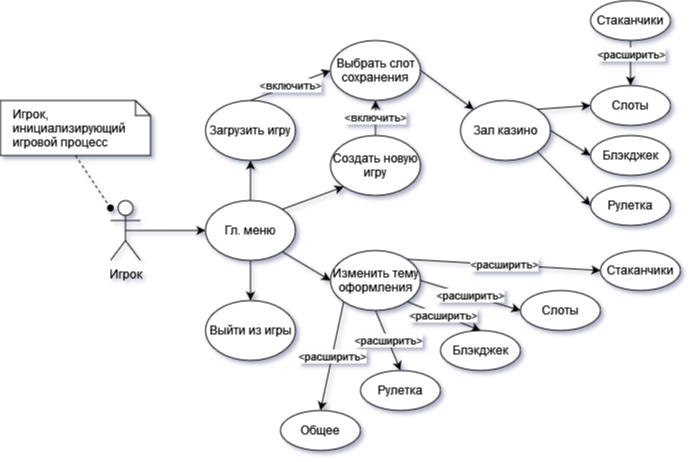

The diagram above was exported from draw.io. Its source (the exported page's mxGraphModel, read from the mxfile embedded in the PNG):
<mxGraphModel dx="1038" dy="536" grid="1" gridSize="10" guides="1" tooltips="1" connect="1" arrows="1" fold="1" page="1" pageScale="1" pageWidth="827" pageHeight="1169" math="0" shadow="0">
  <root>
    <mxCell id="0" />
    <mxCell id="1" parent="0" />
    <mxCell id="42_FeaEbG-Nt5CUbqu0r-19" style="rounded=0;orthogonalLoop=1;jettySize=auto;html=1;entryX=0;entryY=0.5;entryDx=0;entryDy=0;exitX=0.5;exitY=0.5;exitDx=0;exitDy=0;exitPerimeter=0;" parent="1" source="42_FeaEbG-Nt5CUbqu0r-1" target="42_FeaEbG-Nt5CUbqu0r-2" edge="1">
      <mxGeometry relative="1" as="geometry" />
    </mxCell>
    <mxCell id="42_FeaEbG-Nt5CUbqu0r-1" value="Игрок" style="shape=umlActor;verticalLabelPosition=bottom;verticalAlign=top;html=1;outlineConnect=0;" parent="1" vertex="1">
      <mxGeometry x="110" y="200" width="30" height="60" as="geometry" />
    </mxCell>
    <mxCell id="42_FeaEbG-Nt5CUbqu0r-20" style="edgeStyle=none;rounded=0;orthogonalLoop=1;jettySize=auto;html=1;exitX=1;exitY=0;exitDx=0;exitDy=0;entryX=0;entryY=1;entryDx=0;entryDy=0;" parent="1" source="42_FeaEbG-Nt5CUbqu0r-2" target="42_FeaEbG-Nt5CUbqu0r-3" edge="1">
      <mxGeometry relative="1" as="geometry" />
    </mxCell>
    <mxCell id="42_FeaEbG-Nt5CUbqu0r-21" style="edgeStyle=none;rounded=0;orthogonalLoop=1;jettySize=auto;html=1;exitX=0.5;exitY=1;exitDx=0;exitDy=0;entryX=0.5;entryY=0;entryDx=0;entryDy=0;" parent="1" source="42_FeaEbG-Nt5CUbqu0r-2" target="42_FeaEbG-Nt5CUbqu0r-6" edge="1">
      <mxGeometry relative="1" as="geometry" />
    </mxCell>
    <mxCell id="42_FeaEbG-Nt5CUbqu0r-22" style="edgeStyle=none;rounded=0;orthogonalLoop=1;jettySize=auto;html=1;exitX=0.5;exitY=0;exitDx=0;exitDy=0;entryX=0.5;entryY=1;entryDx=0;entryDy=0;" parent="1" source="42_FeaEbG-Nt5CUbqu0r-2" target="42_FeaEbG-Nt5CUbqu0r-4" edge="1">
      <mxGeometry relative="1" as="geometry" />
    </mxCell>
    <mxCell id="42_FeaEbG-Nt5CUbqu0r-23" style="edgeStyle=none;rounded=0;orthogonalLoop=1;jettySize=auto;html=1;exitX=1;exitY=1;exitDx=0;exitDy=0;entryX=0;entryY=0.5;entryDx=0;entryDy=0;" parent="1" source="42_FeaEbG-Nt5CUbqu0r-2" target="42_FeaEbG-Nt5CUbqu0r-5" edge="1">
      <mxGeometry relative="1" as="geometry" />
    </mxCell>
    <mxCell id="42_FeaEbG-Nt5CUbqu0r-2" value="Гл. меню" style="ellipse;whiteSpace=wrap;html=1;" parent="1" vertex="1">
      <mxGeometry x="205" y="200" width="90" height="60" as="geometry" />
    </mxCell>
    <mxCell id="42_FeaEbG-Nt5CUbqu0r-24" value="&amp;lt;включить&amp;gt;" style="edgeStyle=none;rounded=0;orthogonalLoop=1;jettySize=auto;html=1;exitX=0.5;exitY=0;exitDx=0;exitDy=0;entryX=0.5;entryY=1;entryDx=0;entryDy=0;" parent="1" source="42_FeaEbG-Nt5CUbqu0r-3" target="42_FeaEbG-Nt5CUbqu0r-12" edge="1">
      <mxGeometry relative="1" as="geometry" />
    </mxCell>
    <mxCell id="42_FeaEbG-Nt5CUbqu0r-3" value="Создать новую игру" style="ellipse;whiteSpace=wrap;html=1;" parent="1" vertex="1">
      <mxGeometry x="330" y="135" width="90" height="60" as="geometry" />
    </mxCell>
    <mxCell id="42_FeaEbG-Nt5CUbqu0r-25" value="&amp;lt;включить&amp;gt;" style="edgeStyle=none;rounded=0;orthogonalLoop=1;jettySize=auto;html=1;exitX=0.5;exitY=0;exitDx=0;exitDy=0;entryX=0;entryY=0.5;entryDx=0;entryDy=0;" parent="1" source="42_FeaEbG-Nt5CUbqu0r-4" target="42_FeaEbG-Nt5CUbqu0r-12" edge="1">
      <mxGeometry relative="1" as="geometry" />
    </mxCell>
    <mxCell id="42_FeaEbG-Nt5CUbqu0r-4" value="Загрузить игру" style="ellipse;whiteSpace=wrap;html=1;" parent="1" vertex="1">
      <mxGeometry x="205" y="100" width="90" height="60" as="geometry" />
    </mxCell>
    <mxCell id="42_FeaEbG-Nt5CUbqu0r-31" value="&amp;lt;расширить&amp;gt;" style="edgeStyle=none;rounded=0;orthogonalLoop=1;jettySize=auto;html=1;exitX=0;exitY=1;exitDx=0;exitDy=0;entryX=0.5;entryY=0;entryDx=0;entryDy=0;" parent="1" source="42_FeaEbG-Nt5CUbqu0r-5" target="42_FeaEbG-Nt5CUbqu0r-7" edge="1">
      <mxGeometry relative="1" as="geometry" />
    </mxCell>
    <mxCell id="42_FeaEbG-Nt5CUbqu0r-32" value="&amp;lt;расширить&amp;gt;" style="edgeStyle=none;rounded=0;orthogonalLoop=1;jettySize=auto;html=1;exitX=0.5;exitY=1;exitDx=0;exitDy=0;entryX=0.5;entryY=0;entryDx=0;entryDy=0;" parent="1" source="42_FeaEbG-Nt5CUbqu0r-5" target="42_FeaEbG-Nt5CUbqu0r-8" edge="1">
      <mxGeometry relative="1" as="geometry" />
    </mxCell>
    <mxCell id="42_FeaEbG-Nt5CUbqu0r-33" value="&amp;lt;расширить&amp;gt;" style="edgeStyle=none;rounded=0;orthogonalLoop=1;jettySize=auto;html=1;exitX=1;exitY=1;exitDx=0;exitDy=0;entryX=0.5;entryY=0;entryDx=0;entryDy=0;" parent="1" source="42_FeaEbG-Nt5CUbqu0r-5" target="42_FeaEbG-Nt5CUbqu0r-9" edge="1">
      <mxGeometry relative="1" as="geometry" />
    </mxCell>
    <mxCell id="42_FeaEbG-Nt5CUbqu0r-34" value="&amp;lt;расширить&amp;gt;" style="edgeStyle=none;rounded=0;orthogonalLoop=1;jettySize=auto;html=1;exitX=1;exitY=0.5;exitDx=0;exitDy=0;entryX=0;entryY=0.5;entryDx=0;entryDy=0;" parent="1" source="42_FeaEbG-Nt5CUbqu0r-5" target="42_FeaEbG-Nt5CUbqu0r-10" edge="1">
      <mxGeometry relative="1" as="geometry" />
    </mxCell>
    <mxCell id="42_FeaEbG-Nt5CUbqu0r-35" value="&amp;lt;расширить&amp;gt;" style="edgeStyle=none;rounded=0;orthogonalLoop=1;jettySize=auto;html=1;exitX=1;exitY=0;exitDx=0;exitDy=0;entryX=0;entryY=0.5;entryDx=0;entryDy=0;" parent="1" source="42_FeaEbG-Nt5CUbqu0r-5" target="42_FeaEbG-Nt5CUbqu0r-11" edge="1">
      <mxGeometry relative="1" as="geometry" />
    </mxCell>
    <mxCell id="42_FeaEbG-Nt5CUbqu0r-5" value="Изменить тему оформления" style="ellipse;whiteSpace=wrap;html=1;" parent="1" vertex="1">
      <mxGeometry x="330" y="250" width="90" height="60" as="geometry" />
    </mxCell>
    <mxCell id="42_FeaEbG-Nt5CUbqu0r-6" value="Выйти из игры" style="ellipse;whiteSpace=wrap;html=1;" parent="1" vertex="1">
      <mxGeometry x="205" y="300" width="90" height="60" as="geometry" />
    </mxCell>
    <mxCell id="42_FeaEbG-Nt5CUbqu0r-7" value="Общее" style="ellipse;whiteSpace=wrap;html=1;" parent="1" vertex="1">
      <mxGeometry x="280" y="410" width="80" height="40" as="geometry" />
    </mxCell>
    <mxCell id="42_FeaEbG-Nt5CUbqu0r-8" value="Рулетка" style="ellipse;whiteSpace=wrap;html=1;" parent="1" vertex="1">
      <mxGeometry x="360" y="370" width="80" height="40" as="geometry" />
    </mxCell>
    <mxCell id="42_FeaEbG-Nt5CUbqu0r-9" value="Блэкджек" style="ellipse;whiteSpace=wrap;html=1;" parent="1" vertex="1">
      <mxGeometry x="440" y="330" width="80" height="40" as="geometry" />
    </mxCell>
    <mxCell id="42_FeaEbG-Nt5CUbqu0r-10" value="Слоты" style="ellipse;whiteSpace=wrap;html=1;" parent="1" vertex="1">
      <mxGeometry x="520" y="290" width="80" height="40" as="geometry" />
    </mxCell>
    <mxCell id="42_FeaEbG-Nt5CUbqu0r-11" value="Стаканчики" style="ellipse;whiteSpace=wrap;html=1;" parent="1" vertex="1">
      <mxGeometry x="600" y="250" width="80" height="40" as="geometry" />
    </mxCell>
    <mxCell id="42_FeaEbG-Nt5CUbqu0r-26" style="edgeStyle=none;rounded=0;orthogonalLoop=1;jettySize=auto;html=1;exitX=1;exitY=0.5;exitDx=0;exitDy=0;entryX=0;entryY=0;entryDx=0;entryDy=0;" parent="1" source="42_FeaEbG-Nt5CUbqu0r-12" target="42_FeaEbG-Nt5CUbqu0r-17" edge="1">
      <mxGeometry relative="1" as="geometry" />
    </mxCell>
    <mxCell id="42_FeaEbG-Nt5CUbqu0r-12" value="Выбрать слот сохранения" style="ellipse;whiteSpace=wrap;html=1;" parent="1" vertex="1">
      <mxGeometry x="330" y="40" width="90" height="60" as="geometry" />
    </mxCell>
    <mxCell id="42_FeaEbG-Nt5CUbqu0r-13" value="Рулетка" style="ellipse;whiteSpace=wrap;html=1;" parent="1" vertex="1">
      <mxGeometry x="590" y="185" width="80" height="40" as="geometry" />
    </mxCell>
    <mxCell id="42_FeaEbG-Nt5CUbqu0r-14" value="Блэкджек" style="ellipse;whiteSpace=wrap;html=1;" parent="1" vertex="1">
      <mxGeometry x="590" y="135" width="80" height="40" as="geometry" />
    </mxCell>
    <mxCell id="42_FeaEbG-Nt5CUbqu0r-15" value="Слоты" style="ellipse;whiteSpace=wrap;html=1;" parent="1" vertex="1">
      <mxGeometry x="590" y="85" width="80" height="40" as="geometry" />
    </mxCell>
    <mxCell id="42_FeaEbG-Nt5CUbqu0r-36" style="edgeStyle=none;rounded=0;orthogonalLoop=1;jettySize=auto;html=1;exitX=0.5;exitY=1;exitDx=0;exitDy=0;entryX=0.5;entryY=0;entryDx=0;entryDy=0;" parent="1" source="42_FeaEbG-Nt5CUbqu0r-16" target="42_FeaEbG-Nt5CUbqu0r-15" edge="1">
      <mxGeometry relative="1" as="geometry" />
    </mxCell>
    <mxCell id="42_FeaEbG-Nt5CUbqu0r-41" value="&amp;lt;расширить&amp;gt;" style="edgeLabel;html=1;align=center;verticalAlign=middle;resizable=0;points=[];" parent="42_FeaEbG-Nt5CUbqu0r-36" connectable="0" vertex="1">
      <mxGeometry x="-0.4222" relative="1" as="geometry">
        <mxPoint as="offset" />
      </mxGeometry>
    </mxCell>
    <mxCell id="42_FeaEbG-Nt5CUbqu0r-16" value="Стаканчики" style="ellipse;whiteSpace=wrap;html=1;" parent="1" vertex="1">
      <mxGeometry x="590" width="80" height="40" as="geometry" />
    </mxCell>
    <mxCell id="42_FeaEbG-Nt5CUbqu0r-28" style="edgeStyle=none;rounded=0;orthogonalLoop=1;jettySize=auto;html=1;exitX=1;exitY=0;exitDx=0;exitDy=0;entryX=0;entryY=0.5;entryDx=0;entryDy=0;" parent="1" source="42_FeaEbG-Nt5CUbqu0r-17" target="42_FeaEbG-Nt5CUbqu0r-15" edge="1">
      <mxGeometry relative="1" as="geometry" />
    </mxCell>
    <mxCell id="42_FeaEbG-Nt5CUbqu0r-29" style="edgeStyle=none;rounded=0;orthogonalLoop=1;jettySize=auto;html=1;exitX=1;exitY=0.5;exitDx=0;exitDy=0;entryX=0;entryY=0.5;entryDx=0;entryDy=0;" parent="1" source="42_FeaEbG-Nt5CUbqu0r-17" target="42_FeaEbG-Nt5CUbqu0r-14" edge="1">
      <mxGeometry relative="1" as="geometry" />
    </mxCell>
    <mxCell id="42_FeaEbG-Nt5CUbqu0r-30" style="edgeStyle=none;rounded=0;orthogonalLoop=1;jettySize=auto;html=1;exitX=1;exitY=1;exitDx=0;exitDy=0;entryX=0;entryY=0.5;entryDx=0;entryDy=0;" parent="1" source="42_FeaEbG-Nt5CUbqu0r-17" target="42_FeaEbG-Nt5CUbqu0r-13" edge="1">
      <mxGeometry relative="1" as="geometry" />
    </mxCell>
    <mxCell id="42_FeaEbG-Nt5CUbqu0r-17" value="Зал казино" style="ellipse;whiteSpace=wrap;html=1;" parent="1" vertex="1">
      <mxGeometry x="460" y="100" width="90" height="60" as="geometry" />
    </mxCell>
    <mxCell id="42_FeaEbG-Nt5CUbqu0r-37" value="Игрок, инициализирующий игровой процесс" style="shape=note;size=15;align=left;spacingLeft=10;html=1;whiteSpace=wrap;" parent="1" vertex="1">
      <mxGeometry y="100" width="150" height="55" as="geometry" />
    </mxCell>
    <mxCell id="42_FeaEbG-Nt5CUbqu0r-39" value="" style="edgeStyle=none;endArrow=oval;exitX=0.5;exitY=1;dashed=1;html=1;rounded=0;exitDx=0;exitDy=0;exitPerimeter=0;endFill=1;" parent="1" source="42_FeaEbG-Nt5CUbqu0r-37" target="42_FeaEbG-Nt5CUbqu0r-1" edge="1">
      <mxGeometry x="1" relative="1" as="geometry">
        <mxPoint x="180" y="95" as="targetPoint" />
      </mxGeometry>
    </mxCell>
  </root>
</mxGraphModel>